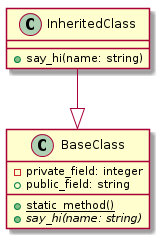

The diagram above was rendered by PlantUML. Its source (embedded in the PNG):
@startuml
class "BaseClass" as bc {
    - private_field: integer
    + public_field: string
    + {static} static_method()
    + {abstract} say_hi(name: string)
}

class "InheritedClass" as ic {
    + say_hi(name: string)
}

ic --|> bc
@enduml